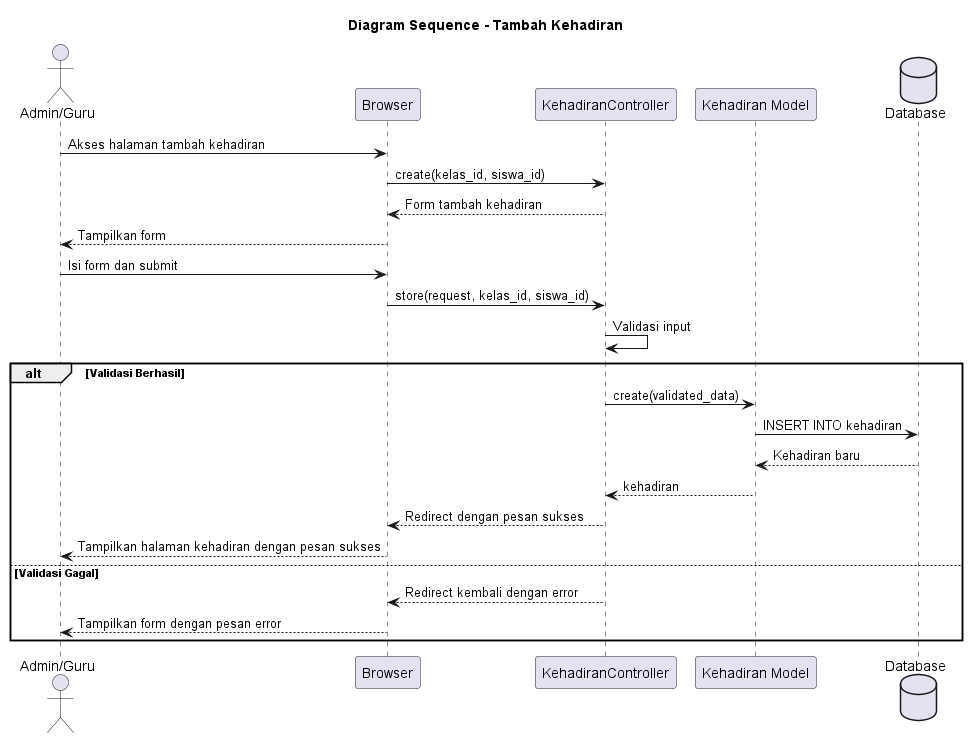

The diagram above was rendered by PlantUML. Its source (embedded in the PNG):
@startuml Tambah Kehadiran - Diagram Sequence
title Diagram Sequence - Tambah Kehadiran

actor "Admin/Guru" as Admin
participant "Browser" as Browser
participant "KehadiranController" as Controller
participant "Kehadiran Model" as Kehadiran
database "Database" as DB

Admin -> Browser: Akses halaman tambah kehadiran
Browser -> Controller: create(kelas_id, siswa_id)
Controller --> Browser: Form tambah kehadiran
Browser --> Admin: Tampilkan form

Admin -> Browser: Isi form dan submit
Browser -> Controller: store(request, kelas_id, siswa_id)
Controller -> Controller: Validasi input

alt Validasi Berhasil
    Controller -> Kehadiran: create(validated_data)
    Kehadiran -> DB: INSERT INTO kehadiran
    DB --> Kehadiran: Kehadiran baru
    Kehadiran --> Controller: kehadiran
    
    Controller --> Browser: Redirect dengan pesan sukses
    Browser --> Admin: Tampilkan halaman kehadiran dengan pesan sukses
else Validasi Gagal
    Controller --> Browser: Redirect kembali dengan error
    Browser --> Admin: Tampilkan form dengan pesan error
end

@enduml